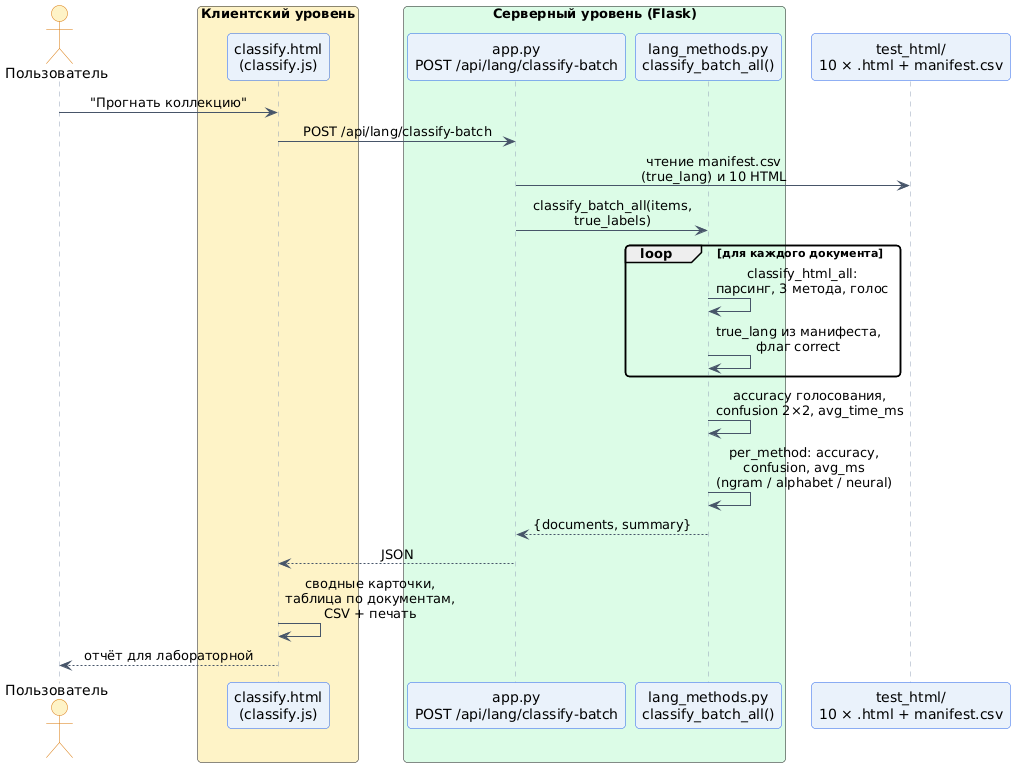

The diagram above was rendered by PlantUML. Its source (embedded in the PNG):
@startuml sequence_lang_batch
skinparam backgroundColor white
skinparam shadowing false
skinparam roundCorner 8
skinparam defaultFontName DejaVu Sans
skinparam SequenceMessageAlign center

skinparam sequence {
    ArrowColor #475569
    LifeLineBorderColor #94A3B8
    LifeLineBackgroundColor #E2E8F0
    ParticipantBorderColor #2563EB
    ParticipantBackgroundColor #EAF2FB
    ActorBorderColor #D97706
    ActorBackgroundColor #FEF3C7
}

actor "Пользователь" as User
box "Клиентский уровень" #FEF3C7
    participant "classify.html\n(classify.js)" as UI
end box
box "Серверный уровень (Flask)" #DCFCE7
    participant "app.py\nPOST /api/lang/classify-batch" as API
    participant "lang_methods.py\nclassify_batch_all()" as LM
end box
participant "test_html/\n10 × .html + manifest.csv" as TEST

User -> UI : "Прогнать коллекцию"
UI -> API : POST /api/lang/classify-batch
API -> TEST : чтение manifest.csv\n(true_lang) и 10 HTML
API -> LM : classify_batch_all(items,\ntrue_labels)

loop для каждого документа
    LM -> LM : classify_html_all:\nпарсинг, 3 метода, голос
    LM -> LM : true_lang из манифеста,\nфлаг correct
end

LM -> LM : accuracy голосования,\nconfusion 2×2, avg_time_ms
LM -> LM : per_method: accuracy,\nconfusion, avg_ms\n(ngram / alphabet / neural)
LM --> API : {documents, summary}
API --> UI : JSON
UI -> UI : сводные карточки,\nтаблица по документам,\nCSV + печать
UI --> User : отчёт для лабораторной

@enduml